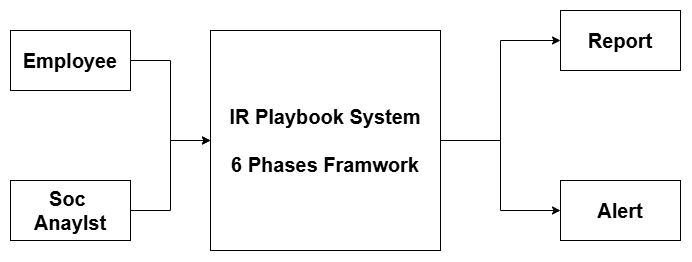

The diagram above was exported from draw.io. Its source (the exported page's mxGraphModel, read from the mxfile embedded in the PNG):
<mxGraphModel dx="1149" dy="1170" grid="1" gridSize="10" guides="1" tooltips="1" connect="1" arrows="1" fold="1" page="1" pageScale="1" pageWidth="850" pageHeight="1100" math="0" shadow="0">
  <root>
    <mxCell id="0" />
    <mxCell id="1" parent="0" />
    <mxCell id="1rgAE4c7OIRYnVGSMNzt-4" edge="1" parent="1" source="1rgAE4c7OIRYnVGSMNzt-1" style="edgeStyle=orthogonalEdgeStyle;rounded=0;orthogonalLoop=1;jettySize=auto;html=1;curved=0;fontSize=20;fontStyle=1" target="1rgAE4c7OIRYnVGSMNzt-3" value="">
      <mxGeometry relative="1" as="geometry" />
    </mxCell>
    <mxCell id="1rgAE4c7OIRYnVGSMNzt-1" parent="1" style="rounded=0;whiteSpace=wrap;html=1;fontSize=20;fontStyle=1" value="Employee" vertex="1">
      <mxGeometry height="60" width="120" x="90" y="290" as="geometry" />
    </mxCell>
    <mxCell id="1rgAE4c7OIRYnVGSMNzt-2" parent="1" style="rounded=0;whiteSpace=wrap;html=1;fontSize=20;fontStyle=1" value="Soc&amp;nbsp;&lt;div&gt;Anaylst&lt;/div&gt;" vertex="1">
      <mxGeometry height="60" width="120" x="90" y="440" as="geometry" />
    </mxCell>
    <mxCell id="1rgAE4c7OIRYnVGSMNzt-9" edge="1" parent="1" source="1rgAE4c7OIRYnVGSMNzt-3" style="edgeStyle=orthogonalEdgeStyle;rounded=0;orthogonalLoop=1;jettySize=auto;html=1;fontSize=20;fontStyle=1" target="1rgAE4c7OIRYnVGSMNzt-8" value="">
      <mxGeometry relative="1" as="geometry" />
    </mxCell>
    <mxCell id="1rgAE4c7OIRYnVGSMNzt-11" edge="1" parent="1" source="1rgAE4c7OIRYnVGSMNzt-3" style="edgeStyle=orthogonalEdgeStyle;rounded=0;orthogonalLoop=1;jettySize=auto;html=1;fontSize=20;fontStyle=1" target="1rgAE4c7OIRYnVGSMNzt-10" value="">
      <mxGeometry relative="1" as="geometry" />
    </mxCell>
    <mxCell id="1rgAE4c7OIRYnVGSMNzt-3" parent="1" style="whiteSpace=wrap;html=1;rounded=0;fontSize=20;fontStyle=1" value="IR Playbook System&lt;div&gt;&lt;br&gt;&lt;/div&gt;&lt;div&gt;6 Phases Framwork&lt;/div&gt;" vertex="1">
      <mxGeometry height="220" width="230" x="290" y="290" as="geometry" />
    </mxCell>
    <mxCell id="1rgAE4c7OIRYnVGSMNzt-7" edge="1" parent="1" source="1rgAE4c7OIRYnVGSMNzt-2" style="edgeStyle=orthogonalEdgeStyle;rounded=0;orthogonalLoop=1;jettySize=auto;html=1;curved=0;exitX=1;exitY=0.5;exitDx=0;exitDy=0;fontSize=20;fontStyle=1" target="1rgAE4c7OIRYnVGSMNzt-3" value="">
      <mxGeometry relative="1" as="geometry" />
    </mxCell>
    <mxCell id="1rgAE4c7OIRYnVGSMNzt-8" parent="1" style="whiteSpace=wrap;html=1;rounded=0;fontSize=20;fontStyle=1" value="Alert" vertex="1">
      <mxGeometry height="60" width="120" x="640" y="440" as="geometry" />
    </mxCell>
    <mxCell id="1rgAE4c7OIRYnVGSMNzt-10" parent="1" style="whiteSpace=wrap;html=1;rounded=0;fontSize=20;fontStyle=1" value="Report" vertex="1">
      <mxGeometry height="60" width="120" x="640" y="270" as="geometry" />
    </mxCell>
  </root>
</mxGraphModel>